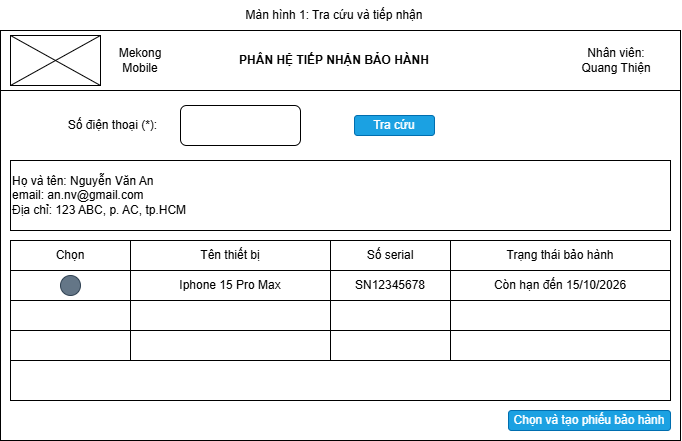

The diagram above was exported from draw.io. Its source (the exported page's mxGraphModel, read from the mxfile embedded in the PNG):
<mxGraphModel dx="1118" dy="718" grid="1" gridSize="10" guides="1" tooltips="1" connect="1" arrows="1" fold="1" page="1" pageScale="1" pageWidth="827" pageHeight="1169" math="0" shadow="0">
  <root>
    <mxCell id="0" />
    <mxCell id="1" parent="0" />
    <mxCell id="NA7TXYv0Fp5rffc_Pwge-24" connectable="0" parent="1" style="group" value="" vertex="1">
      <mxGeometry height="440" width="680" x="74" as="geometry" />
    </mxCell>
    <mxCell id="B1wyT4nCjZ34Asju_b9x-1" parent="NA7TXYv0Fp5rffc_Pwge-24" style="rounded=0;whiteSpace=wrap;html=1;" value="" vertex="1">
      <mxGeometry height="410" width="680" y="30" as="geometry" />
    </mxCell>
    <mxCell id="NA7TXYv0Fp5rffc_Pwge-2" parent="NA7TXYv0Fp5rffc_Pwge-24" style="rounded=0;whiteSpace=wrap;html=1;" value="" vertex="1">
      <mxGeometry height="60" width="680" y="30" as="geometry" />
    </mxCell>
    <mxCell id="NA7TXYv0Fp5rffc_Pwge-3" parent="NA7TXYv0Fp5rffc_Pwge-24" style="rounded=0;whiteSpace=wrap;html=1;" value="" vertex="1">
      <mxGeometry height="50" width="90" x="10" y="35" as="geometry" />
    </mxCell>
    <mxCell id="NA7TXYv0Fp5rffc_Pwge-4" edge="1" parent="NA7TXYv0Fp5rffc_Pwge-24" source="NA7TXYv0Fp5rffc_Pwge-3" style="endArrow=none;html=1;rounded=0;entryX=0;entryY=0;entryDx=0;entryDy=0;exitX=1;exitY=1;exitDx=0;exitDy=0;" target="NA7TXYv0Fp5rffc_Pwge-3" value="">
      <mxGeometry height="50" relative="1" width="50" as="geometry">
        <mxPoint x="300" y="210" as="sourcePoint" />
        <mxPoint x="350" y="160" as="targetPoint" />
      </mxGeometry>
    </mxCell>
    <mxCell id="NA7TXYv0Fp5rffc_Pwge-5" edge="1" parent="NA7TXYv0Fp5rffc_Pwge-24" source="NA7TXYv0Fp5rffc_Pwge-3" style="endArrow=none;html=1;rounded=0;entryX=1;entryY=0;entryDx=0;entryDy=0;exitX=0;exitY=1;exitDx=0;exitDy=0;" target="NA7TXYv0Fp5rffc_Pwge-3" value="">
      <mxGeometry height="50" relative="1" width="50" as="geometry">
        <mxPoint x="300" y="210" as="sourcePoint" />
        <mxPoint x="350" y="160" as="targetPoint" />
      </mxGeometry>
    </mxCell>
    <mxCell id="NA7TXYv0Fp5rffc_Pwge-6" parent="NA7TXYv0Fp5rffc_Pwge-24" style="text;html=1;whiteSpace=wrap;strokeColor=none;fillColor=none;align=center;verticalAlign=middle;rounded=0;" value="Màn hình 1: Tra cứu và tiếp nhận" vertex="1">
      <mxGeometry height="30" width="190" x="239" as="geometry" />
    </mxCell>
    <mxCell id="NA7TXYv0Fp5rffc_Pwge-7" parent="NA7TXYv0Fp5rffc_Pwge-24" style="text;html=1;whiteSpace=wrap;strokeColor=none;fillColor=none;align=center;verticalAlign=middle;rounded=0;" value="Mekong&lt;div&gt;Mobile&lt;/div&gt;" vertex="1">
      <mxGeometry height="30" width="60" x="110" y="45" as="geometry" />
    </mxCell>
    <mxCell id="NA7TXYv0Fp5rffc_Pwge-8" parent="NA7TXYv0Fp5rffc_Pwge-24" style="text;html=1;whiteSpace=wrap;strokeColor=none;fillColor=none;align=center;verticalAlign=middle;rounded=0;" value="&lt;b&gt;PHÂN HỆ TIẾP NHẬN BẢO HÀNH&lt;/b&gt;" vertex="1">
      <mxGeometry height="30" width="200" x="234" y="45" as="geometry" />
    </mxCell>
    <mxCell id="NA7TXYv0Fp5rffc_Pwge-9" parent="NA7TXYv0Fp5rffc_Pwge-24" style="text;html=1;whiteSpace=wrap;strokeColor=none;fillColor=none;align=center;verticalAlign=middle;rounded=0;" value="Nhân viên: Quang Thiện" vertex="1">
      <mxGeometry height="30" width="72" x="580" y="45" as="geometry" />
    </mxCell>
    <mxCell id="NA7TXYv0Fp5rffc_Pwge-12" connectable="0" parent="NA7TXYv0Fp5rffc_Pwge-24" style="group" value="" vertex="1">
      <mxGeometry height="50" width="540" x="70" y="100" as="geometry" />
    </mxCell>
    <mxCell id="NA7TXYv0Fp5rffc_Pwge-18" connectable="0" parent="NA7TXYv0Fp5rffc_Pwge-12" style="group" value="" vertex="1">
      <mxGeometry height="40" width="374" x="-10" y="5" as="geometry" />
    </mxCell>
    <mxCell id="NA7TXYv0Fp5rffc_Pwge-15" connectable="0" parent="NA7TXYv0Fp5rffc_Pwge-18" style="group" value="" vertex="1">
      <mxGeometry height="40" width="240" as="geometry" />
    </mxCell>
    <mxCell id="NA7TXYv0Fp5rffc_Pwge-13" parent="NA7TXYv0Fp5rffc_Pwge-15" style="text;html=1;whiteSpace=wrap;strokeColor=none;fillColor=none;align=center;verticalAlign=middle;rounded=0;" value="Số điện thoại (*):" vertex="1">
      <mxGeometry height="30" width="105" y="5" as="geometry" />
    </mxCell>
    <mxCell id="NA7TXYv0Fp5rffc_Pwge-11" parent="NA7TXYv0Fp5rffc_Pwge-15" style="rounded=1;whiteSpace=wrap;html=1;roundedPerimeter=1;" value="" vertex="1">
      <mxGeometry height="40" width="120" x="120" as="geometry" />
    </mxCell>
    <mxCell id="NA7TXYv0Fp5rffc_Pwge-17" parent="NA7TXYv0Fp5rffc_Pwge-18" style="rounded=1;whiteSpace=wrap;html=1;roundedPerimeter=1;fillColor=#1ba1e2;fontColor=#ffffff;strokeColor=#006EAF;" value="Tra cứu" vertex="1">
      <mxGeometry height="20" width="80" x="294" y="10" as="geometry" />
    </mxCell>
    <mxCell id="NA7TXYv0Fp5rffc_Pwge-19" parent="NA7TXYv0Fp5rffc_Pwge-24" style="rounded=0;whiteSpace=wrap;html=1;align=left;" value="Họ và tên: Nguyễn Văn An&lt;div&gt;email: an.nv@gmail.com&lt;/div&gt;&lt;div&gt;Địa chỉ: 123 ABC, p. AC, tp.HCM&lt;/div&gt;" vertex="1">
      <mxGeometry height="70" width="660" x="10" y="160" as="geometry" />
    </mxCell>
    <mxCell id="NA7TXYv0Fp5rffc_Pwge-25" parent="NA7TXYv0Fp5rffc_Pwge-24" style="rounded=0;whiteSpace=wrap;html=1;" value="" vertex="1">
      <mxGeometry height="160" width="660" x="10" y="240" as="geometry" />
    </mxCell>
    <mxCell id="NA7TXYv0Fp5rffc_Pwge-20" parent="NA7TXYv0Fp5rffc_Pwge-24" style="rounded=0;whiteSpace=wrap;html=1;" value="Chọn" vertex="1">
      <mxGeometry height="30" width="120" x="10" y="240" as="geometry" />
    </mxCell>
    <mxCell id="NA7TXYv0Fp5rffc_Pwge-21" parent="NA7TXYv0Fp5rffc_Pwge-24" style="rounded=0;whiteSpace=wrap;html=1;" value="Tên thiết bị" vertex="1">
      <mxGeometry height="30" width="200" x="130" y="240" as="geometry" />
    </mxCell>
    <mxCell id="NA7TXYv0Fp5rffc_Pwge-22" parent="NA7TXYv0Fp5rffc_Pwge-24" style="rounded=0;whiteSpace=wrap;html=1;" value="Số serial" vertex="1">
      <mxGeometry height="30" width="120" x="330" y="240" as="geometry" />
    </mxCell>
    <mxCell id="NA7TXYv0Fp5rffc_Pwge-23" parent="NA7TXYv0Fp5rffc_Pwge-24" style="rounded=0;whiteSpace=wrap;html=1;" value="Trạng thái bảo hành" vertex="1">
      <mxGeometry height="30" width="220" x="450" y="240" as="geometry" />
    </mxCell>
    <mxCell id="NA7TXYv0Fp5rffc_Pwge-26" parent="NA7TXYv0Fp5rffc_Pwge-24" style="rounded=0;whiteSpace=wrap;html=1;" value="" vertex="1">
      <mxGeometry height="30" width="120" x="10" y="270" as="geometry" />
    </mxCell>
    <mxCell id="NA7TXYv0Fp5rffc_Pwge-27" parent="NA7TXYv0Fp5rffc_Pwge-24" style="ellipse;whiteSpace=wrap;html=1;shapeInside=1;aspect=fixed;fillColor=#647687;fontColor=#ffffff;strokeColor=#314354;" value="" vertex="1">
      <mxGeometry height="20" width="20" x="60" y="275" as="geometry" />
    </mxCell>
    <mxCell id="NA7TXYv0Fp5rffc_Pwge-28" parent="NA7TXYv0Fp5rffc_Pwge-24" style="rounded=0;whiteSpace=wrap;html=1;" value="Iphone 15 Pro Max" vertex="1">
      <mxGeometry height="30" width="200" x="130" y="270" as="geometry" />
    </mxCell>
    <mxCell id="NA7TXYv0Fp5rffc_Pwge-29" parent="NA7TXYv0Fp5rffc_Pwge-24" style="rounded=0;whiteSpace=wrap;html=1;" value="SN12345678" vertex="1">
      <mxGeometry height="30" width="120" x="330" y="270" as="geometry" />
    </mxCell>
    <mxCell id="NA7TXYv0Fp5rffc_Pwge-30" parent="NA7TXYv0Fp5rffc_Pwge-24" style="rounded=0;whiteSpace=wrap;html=1;" value="Còn hạn đến 15/10/2026" vertex="1">
      <mxGeometry height="30" width="220" x="450" y="270" as="geometry" />
    </mxCell>
    <mxCell id="NA7TXYv0Fp5rffc_Pwge-31" parent="NA7TXYv0Fp5rffc_Pwge-24" style="rounded=0;whiteSpace=wrap;html=1;" value="" vertex="1">
      <mxGeometry height="30" width="120" x="10" y="300" as="geometry" />
    </mxCell>
    <mxCell id="NA7TXYv0Fp5rffc_Pwge-32" parent="NA7TXYv0Fp5rffc_Pwge-24" style="rounded=0;whiteSpace=wrap;html=1;" value="" vertex="1">
      <mxGeometry height="30" width="200" x="130" y="300" as="geometry" />
    </mxCell>
    <mxCell id="NA7TXYv0Fp5rffc_Pwge-33" parent="NA7TXYv0Fp5rffc_Pwge-24" style="rounded=0;whiteSpace=wrap;html=1;" value="" vertex="1">
      <mxGeometry height="30" width="120" x="330" y="300" as="geometry" />
    </mxCell>
    <mxCell id="NA7TXYv0Fp5rffc_Pwge-35" parent="NA7TXYv0Fp5rffc_Pwge-24" style="rounded=0;whiteSpace=wrap;html=1;" value="" vertex="1">
      <mxGeometry height="30" width="220" x="450" y="300" as="geometry" />
    </mxCell>
    <mxCell id="NA7TXYv0Fp5rffc_Pwge-36" parent="NA7TXYv0Fp5rffc_Pwge-24" style="rounded=0;whiteSpace=wrap;html=1;" value="" vertex="1">
      <mxGeometry height="30" width="120" x="10" y="330" as="geometry" />
    </mxCell>
    <mxCell id="NA7TXYv0Fp5rffc_Pwge-37" parent="NA7TXYv0Fp5rffc_Pwge-24" style="rounded=0;whiteSpace=wrap;html=1;" value="" vertex="1">
      <mxGeometry height="30" width="200" x="130" y="330" as="geometry" />
    </mxCell>
    <mxCell id="NA7TXYv0Fp5rffc_Pwge-38" parent="NA7TXYv0Fp5rffc_Pwge-24" style="rounded=0;whiteSpace=wrap;html=1;" value="" vertex="1">
      <mxGeometry height="30" width="120" x="330" y="330" as="geometry" />
    </mxCell>
    <mxCell id="NA7TXYv0Fp5rffc_Pwge-39" parent="NA7TXYv0Fp5rffc_Pwge-24" style="rounded=0;whiteSpace=wrap;html=1;" value="" vertex="1">
      <mxGeometry height="30" width="220" x="450" y="330" as="geometry" />
    </mxCell>
    <mxCell id="-usHIhODrfPhbTPySMWc-37" parent="NA7TXYv0Fp5rffc_Pwge-24" style="rounded=1;whiteSpace=wrap;html=1;roundedPerimeter=1;fillColor=#1ba1e2;fontColor=#ffffff;strokeColor=#006EAF;" value="Chọn và tạo phiếu bảo hành" vertex="1">
      <mxGeometry height="20" width="162" x="508" y="410" as="geometry" />
    </mxCell>
  </root>
</mxGraphModel>